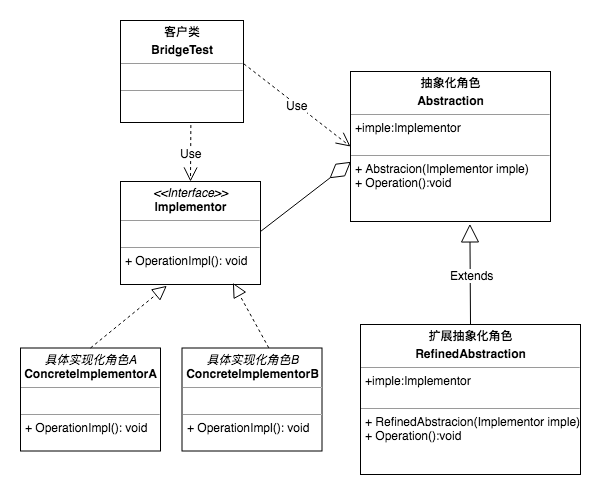

The diagram above was exported from draw.io. Its source (the exported page's mxGraphModel, read from the mxfile embedded in the PNG):
<mxGraphModel dx="1251" dy="613" grid="1" gridSize="10" guides="1" tooltips="1" connect="1" arrows="1" fold="1" page="1" pageScale="1" pageWidth="827" pageHeight="1169" math="0" shadow="0">
  <root>
    <mxCell id="0" />
    <mxCell id="1" parent="0" />
    <mxCell id="n-UuYbACBB9Y6SJWAKKj-2" value="&lt;p style=&quot;margin: 0px ; margin-top: 4px ; text-align: center&quot;&gt;&lt;b&gt;抽象化角色&lt;/b&gt;&lt;/p&gt;&lt;p style=&quot;margin: 0px ; margin-top: 4px ; text-align: center&quot;&gt;&lt;b&gt;Abstraction&lt;/b&gt;&lt;/p&gt;&lt;hr size=&quot;1&quot;&gt;&lt;p style=&quot;margin: 0px ; margin-left: 4px&quot;&gt;+imple:Implementor&amp;nbsp;&lt;/p&gt;&lt;br&gt;&lt;hr size=&quot;1&quot;&gt;&lt;p style=&quot;margin: 0px ; margin-left: 4px&quot;&gt;&lt;span&gt;+ Abstracion(Implementor imple)&lt;/span&gt;&lt;br&gt;&lt;/p&gt;&lt;p style=&quot;margin: 0px ; margin-left: 4px&quot;&gt;&lt;span&gt;+ Operation():void&lt;/span&gt;&lt;/p&gt;" style="verticalAlign=top;align=left;overflow=fill;fontSize=12;fontFamily=Helvetica;html=1;" vertex="1" parent="1">
      <mxGeometry x="500" y="220" width="200" height="150" as="geometry" />
    </mxCell>
    <mxCell id="n-UuYbACBB9Y6SJWAKKj-10" value="&lt;p style=&quot;margin: 0px ; margin-top: 4px ; text-align: center&quot;&gt;&lt;b&gt;客户类&lt;/b&gt;&lt;/p&gt;&lt;p style=&quot;margin: 0px ; margin-top: 4px ; text-align: center&quot;&gt;&lt;b&gt;BridgeTest&lt;/b&gt;&lt;/p&gt;&lt;hr size=&quot;1&quot;&gt;&lt;p style=&quot;margin: 0px ; margin-left: 4px&quot;&gt;&lt;br&gt;&lt;/p&gt;&lt;hr size=&quot;1&quot;&gt;&lt;p style=&quot;margin: 0px ; margin-left: 4px&quot;&gt;&lt;br&gt;&lt;/p&gt;" style="verticalAlign=top;align=left;overflow=fill;fontSize=12;fontFamily=Helvetica;html=1;" vertex="1" parent="1">
      <mxGeometry x="270" y="169" width="123" height="102" as="geometry" />
    </mxCell>
    <mxCell id="n-UuYbACBB9Y6SJWAKKj-12" value="&lt;p style=&quot;margin: 0px ; margin-top: 4px ; text-align: center&quot;&gt;&lt;i&gt;&amp;lt;&amp;lt;Interface&amp;gt;&amp;gt;&lt;/i&gt;&lt;br&gt;&lt;b&gt;Implementor&lt;/b&gt;&lt;/p&gt;&lt;hr size=&quot;1&quot;&gt;&lt;p style=&quot;margin: 0px ; margin-left: 4px&quot;&gt;&lt;br&gt;&lt;/p&gt;&lt;hr size=&quot;1&quot;&gt;&lt;p style=&quot;margin: 0px ; margin-left: 4px&quot;&gt;+ OperationImpl(): void&lt;br&gt;&lt;/p&gt;" style="verticalAlign=top;align=left;overflow=fill;fontSize=12;fontFamily=Helvetica;html=1;" vertex="1" parent="1">
      <mxGeometry x="270" y="330" width="140" height="103" as="geometry" />
    </mxCell>
    <mxCell id="n-UuYbACBB9Y6SJWAKKj-14" value="Use" style="endArrow=open;endSize=12;dashed=1;html=1;entryX=0.5;entryY=0;entryDx=0;entryDy=0;exitX=0.572;exitY=1.025;exitDx=0;exitDy=0;exitPerimeter=0;" edge="1" parent="1" source="n-UuYbACBB9Y6SJWAKKj-10" target="n-UuYbACBB9Y6SJWAKKj-12">
      <mxGeometry width="160" relative="1" as="geometry">
        <mxPoint x="110" y="290" as="sourcePoint" />
        <mxPoint x="270" y="290" as="targetPoint" />
      </mxGeometry>
    </mxCell>
    <mxCell id="n-UuYbACBB9Y6SJWAKKj-15" value="&lt;p style=&quot;margin: 0px ; margin-top: 4px ; text-align: center&quot;&gt;&lt;b&gt;扩展抽象化角色&lt;/b&gt;&lt;/p&gt;&lt;p style=&quot;margin: 0px ; margin-top: 4px ; text-align: center&quot;&gt;&lt;b&gt;RefinedAbstraction&lt;/b&gt;&lt;/p&gt;&lt;hr size=&quot;1&quot;&gt;&lt;p style=&quot;margin: 0px ; margin-left: 4px&quot;&gt;+imple:Implementor&amp;nbsp;&lt;/p&gt;&lt;br&gt;&lt;hr size=&quot;1&quot;&gt;&lt;p style=&quot;margin: 0px ; margin-left: 4px&quot;&gt;&lt;span&gt;+ RefinedAbstracion(Implementor imple)&lt;/span&gt;&lt;br&gt;&lt;/p&gt;&lt;p style=&quot;margin: 0px ; margin-left: 4px&quot;&gt;&lt;span&gt;+ Operation():void&lt;/span&gt;&lt;/p&gt;" style="verticalAlign=top;align=left;overflow=fill;fontSize=12;fontFamily=Helvetica;html=1;" vertex="1" parent="1">
      <mxGeometry x="510" y="473" width="220" height="150" as="geometry" />
    </mxCell>
    <mxCell id="n-UuYbACBB9Y6SJWAKKj-16" value="&lt;p style=&quot;margin: 0px ; margin-top: 4px ; text-align: center&quot;&gt;&lt;i&gt;具体实现化角色A&lt;/i&gt;&lt;br&gt;&lt;b&gt;ConcreteImplementorA&lt;/b&gt;&lt;/p&gt;&lt;hr size=&quot;1&quot;&gt;&lt;p style=&quot;margin: 0px ; margin-left: 4px&quot;&gt;&lt;br&gt;&lt;/p&gt;&lt;hr size=&quot;1&quot;&gt;&lt;p style=&quot;margin: 0px ; margin-left: 4px&quot;&gt;+ OperationImpl(): void&lt;br&gt;&lt;/p&gt;" style="verticalAlign=top;align=left;overflow=fill;fontSize=12;fontFamily=Helvetica;html=1;" vertex="1" parent="1">
      <mxGeometry x="170" y="496.5" width="140" height="103" as="geometry" />
    </mxCell>
    <mxCell id="n-UuYbACBB9Y6SJWAKKj-18" value="&lt;p style=&quot;margin: 0px ; margin-top: 4px ; text-align: center&quot;&gt;&lt;i&gt;具体实现化角色B&lt;/i&gt;&lt;br&gt;&lt;b&gt;ConcreteImplementorB&lt;/b&gt;&lt;/p&gt;&lt;hr size=&quot;1&quot;&gt;&lt;p style=&quot;margin: 0px ; margin-left: 4px&quot;&gt;&lt;br&gt;&lt;/p&gt;&lt;hr size=&quot;1&quot;&gt;&lt;p style=&quot;margin: 0px ; margin-left: 4px&quot;&gt;+ OperationImpl(): void&lt;br&gt;&lt;/p&gt;" style="verticalAlign=top;align=left;overflow=fill;fontSize=12;fontFamily=Helvetica;html=1;" vertex="1" parent="1">
      <mxGeometry x="331.5" y="496.5" width="140" height="103" as="geometry" />
    </mxCell>
    <mxCell id="n-UuYbACBB9Y6SJWAKKj-19" value="" style="endArrow=block;dashed=1;endFill=0;endSize=12;html=1;exitX=0.5;exitY=0;exitDx=0;exitDy=0;entryX=0.331;entryY=1.013;entryDx=0;entryDy=0;entryPerimeter=0;" edge="1" parent="1" source="n-UuYbACBB9Y6SJWAKKj-16" target="n-UuYbACBB9Y6SJWAKKj-12">
      <mxGeometry width="160" relative="1" as="geometry">
        <mxPoint x="190" y="460" as="sourcePoint" />
        <mxPoint x="350" y="460" as="targetPoint" />
      </mxGeometry>
    </mxCell>
    <mxCell id="n-UuYbACBB9Y6SJWAKKj-20" value="" style="endArrow=block;dashed=1;endFill=0;endSize=12;html=1;entryX=0.803;entryY=0.984;entryDx=0;entryDy=0;entryPerimeter=0;exitX=0.62;exitY=-0.001;exitDx=0;exitDy=0;exitPerimeter=0;" edge="1" parent="1" source="n-UuYbACBB9Y6SJWAKKj-18" target="n-UuYbACBB9Y6SJWAKKj-12">
      <mxGeometry width="160" relative="1" as="geometry">
        <mxPoint x="420" y="490" as="sourcePoint" />
        <mxPoint x="326.3399999999999" y="444.33899999999994" as="targetPoint" />
      </mxGeometry>
    </mxCell>
    <mxCell id="n-UuYbACBB9Y6SJWAKKj-21" value="Extends" style="endArrow=block;endSize=16;endFill=0;html=1;exitX=0.5;exitY=0;exitDx=0;exitDy=0;entryX=0.597;entryY=1.016;entryDx=0;entryDy=0;entryPerimeter=0;" edge="1" parent="1" source="n-UuYbACBB9Y6SJWAKKj-15" target="n-UuYbACBB9Y6SJWAKKj-2">
      <mxGeometry width="160" relative="1" as="geometry">
        <mxPoint x="560" y="410" as="sourcePoint" />
        <mxPoint x="720" y="410" as="targetPoint" />
      </mxGeometry>
    </mxCell>
    <mxCell id="n-UuYbACBB9Y6SJWAKKj-22" value="Use" style="endArrow=open;endSize=12;dashed=1;html=1;exitX=1.003;exitY=0.425;exitDx=0;exitDy=0;exitPerimeter=0;entryX=0;entryY=0.5;entryDx=0;entryDy=0;" edge="1" parent="1" source="n-UuYbACBB9Y6SJWAKKj-10" target="n-UuYbACBB9Y6SJWAKKj-2">
      <mxGeometry width="160" relative="1" as="geometry">
        <mxPoint x="350.356" y="283.54999999999995" as="sourcePoint" />
        <mxPoint x="495" y="295" as="targetPoint" />
      </mxGeometry>
    </mxCell>
    <mxCell id="n-UuYbACBB9Y6SJWAKKj-23" value="" style="endArrow=diamondThin;endFill=0;endSize=24;html=1;entryX=0.002;entryY=0.602;entryDx=0;entryDy=0;entryPerimeter=0;" edge="1" parent="1" target="n-UuYbACBB9Y6SJWAKKj-2">
      <mxGeometry width="160" relative="1" as="geometry">
        <mxPoint x="410" y="380" as="sourcePoint" />
        <mxPoint x="570" y="380" as="targetPoint" />
      </mxGeometry>
    </mxCell>
  </root>
</mxGraphModel>